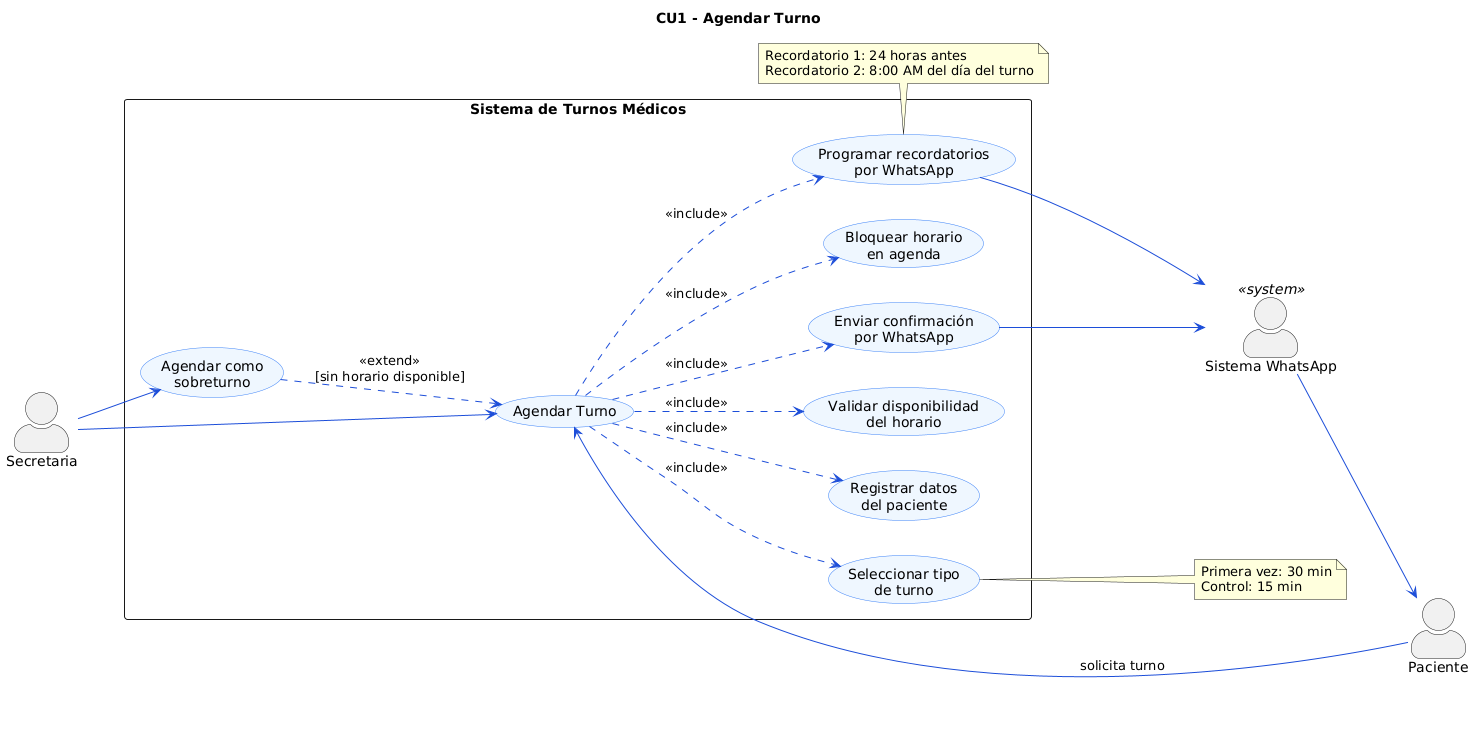

The diagram above was rendered by PlantUML. Its source (embedded in the PNG):
@startuml
left to right direction
skinparam actorStyle awesome
skinparam packageStyle rectangle
skinparam usecase {
    BackgroundColor #EFF6FF
    BorderColor #3B82F6
    ArrowColor #1D4ED8
}

title CU1 - Agendar Turno

actor "Secretaria" as SEC
actor "Paciente" as PAC
actor "Sistema WhatsApp" as WA <<system>>

rectangle "Sistema de Turnos Médicos" {

    usecase "Agendar Turno" as CU1

    usecase "Registrar datos\ndel paciente" as CU1_1
    usecase "Validar disponibilidad\ndel horario" as CU1_2
    usecase "Seleccionar tipo\nde turno" as CU1_3
    usecase "Bloquear horario\nen agenda" as CU1_4
    usecase "Enviar confirmación\npor WhatsApp" as CU1_5
    usecase "Programar recordatorios\npor WhatsApp" as CU1_6
    usecase "Agendar como\nsobreturno" as CU1_EXT

    CU1 ..> CU1_1   : <<include>>
    CU1 ..> CU1_2   : <<include>>
    CU1 ..> CU1_3   : <<include>>
    CU1 ..> CU1_4   : <<include>>
    CU1 ..> CU1_5   : <<include>>
    CU1 ..> CU1_6   : <<include>>
    CU1_EXT ..> CU1 : <<extend>>\n[sin horario disponible]

}

SEC --> CU1
SEC --> CU1_EXT
PAC --> CU1 : solicita turno
CU1_5 --> WA
CU1_6 --> WA
WA --> PAC

note bottom of CU1_6
  Recordatorio 1: 24 horas antes
  Recordatorio 2: 8:00 AM del día del turno
end note

note right of CU1_3
  Primera vez: 30 min
  Control: 15 min
end note
@enduml